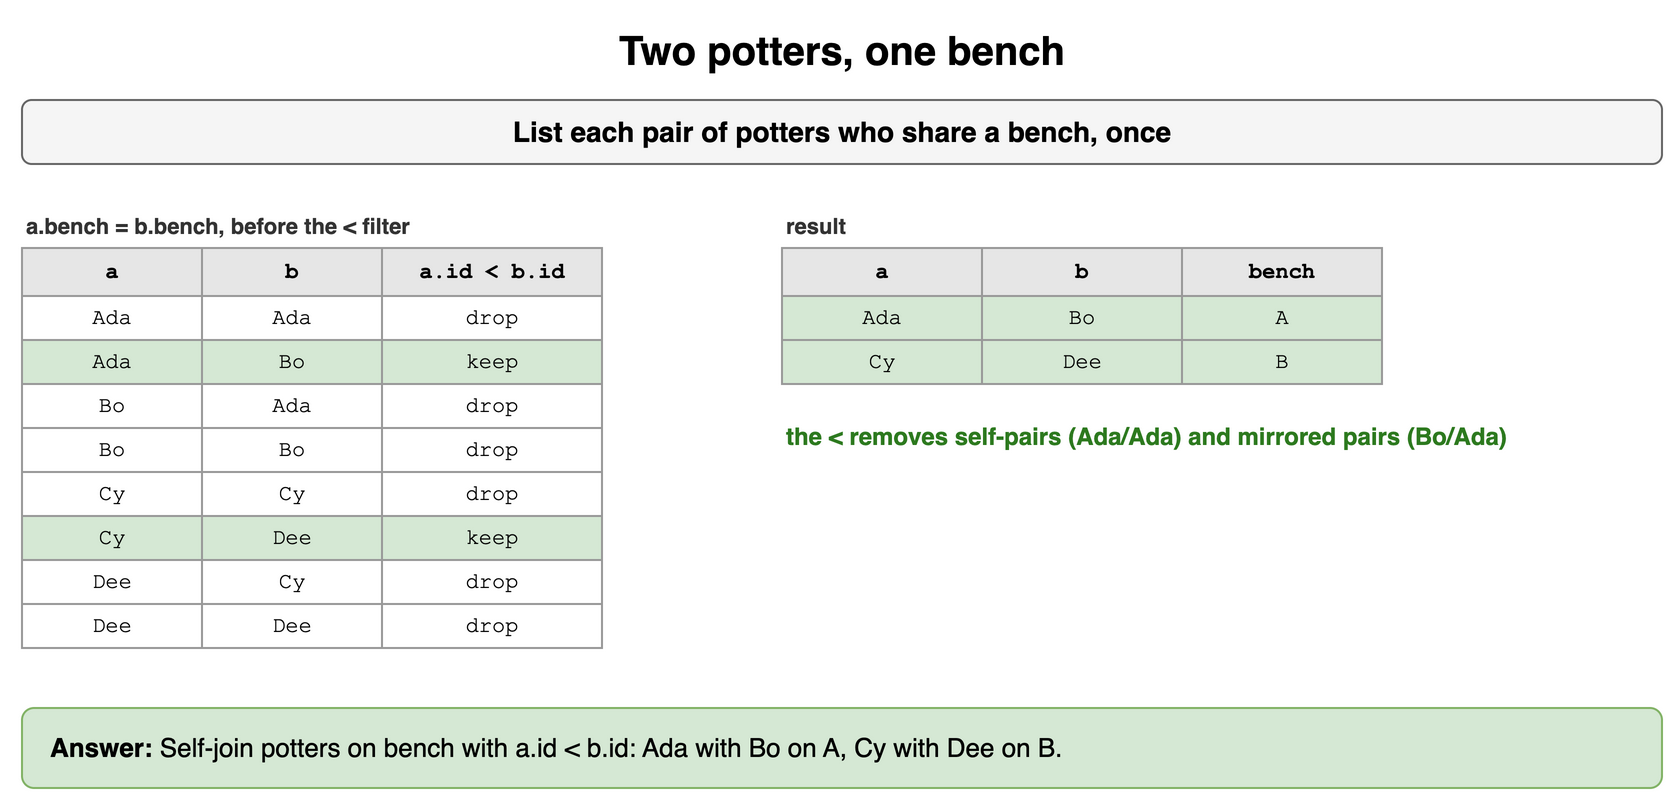

The diagram above was exported from draw.io. Its source (the exported page's mxGraphModel, read from the mxfile embedded in the PNG):
<mxGraphModel dx="900" dy="410" grid="1" gridSize="10" guides="1" tooltips="1" connect="1" arrows="1" fold="1" page="1" pageScale="1" pageWidth="900" pageHeight="410" math="0" shadow="0">
  <root>
    <mxCell id="0" />
    <mxCell id="1" parent="0" />
    <mxCell id="r41" value="Two potters, one bench" style="text;html=1;align=center;verticalAlign=middle;whiteSpace=wrap;fontSize=20;fontStyle=1;" vertex="1" parent="1">
      <mxGeometry x="40" y="10" width="820" height="30" as="geometry" />
    </mxCell>
    <mxCell id="r42" value="List each pair of potters who share a bench, once" style="rounded=1;whiteSpace=wrap;html=1;fillColor=#f5f5f5;strokeColor=#666666;fontStyle=1;fontSize=14;" vertex="1" parent="1">
      <mxGeometry x="40" y="50" width="820" height="32" as="geometry" />
    </mxCell>
    <mxCell id="r43" value="a.bench = b.bench, before the &lt; filter" style="text;html=1;whiteSpace=wrap;fontSize=11;align=left;verticalAlign=middle;fontSize=11;fontColor=#333333;fontStyle=1;" vertex="1" parent="1">
      <mxGeometry x="40" y="104" width="400" height="18" as="geometry" />
    </mxCell>
    <mxCell id="r44" value="a" style="whiteSpace=wrap;html=1;fillColor=#e6e6e6;strokeColor=#999999;fontStyle=1;fontSize=11;fontFamily=Courier New;" vertex="1" parent="1">
      <mxGeometry x="40" y="124" width="90" height="24" as="geometry" />
    </mxCell>
    <mxCell id="r45" value="b" style="whiteSpace=wrap;html=1;fillColor=#e6e6e6;strokeColor=#999999;fontStyle=1;fontSize=11;fontFamily=Courier New;" vertex="1" parent="1">
      <mxGeometry x="130" y="124" width="90" height="24" as="geometry" />
    </mxCell>
    <mxCell id="r46" value="a.id &lt; b.id" style="whiteSpace=wrap;html=1;fillColor=#e6e6e6;strokeColor=#999999;fontStyle=1;fontSize=11;fontFamily=Courier New;" vertex="1" parent="1">
      <mxGeometry x="220" y="124" width="110" height="24" as="geometry" />
    </mxCell>
    <mxCell id="r47" value="Ada" style="whiteSpace=wrap;html=1;fillColor=#ffffff;strokeColor=#999999;fontSize=11;fontFamily=Courier New;" vertex="1" parent="1">
      <mxGeometry x="40" y="148" width="90" height="22" as="geometry" />
    </mxCell>
    <mxCell id="r48" value="Ada" style="whiteSpace=wrap;html=1;fillColor=#ffffff;strokeColor=#999999;fontSize=11;fontFamily=Courier New;" vertex="1" parent="1">
      <mxGeometry x="130" y="148" width="90" height="22" as="geometry" />
    </mxCell>
    <mxCell id="r49" value="drop" style="whiteSpace=wrap;html=1;fillColor=#ffffff;strokeColor=#999999;fontSize=11;fontFamily=Courier New;" vertex="1" parent="1">
      <mxGeometry x="220" y="148" width="110" height="22" as="geometry" />
    </mxCell>
    <mxCell id="r410" value="Ada" style="whiteSpace=wrap;html=1;fillColor=#d5e8d4;strokeColor=#999999;fontSize=11;fontFamily=Courier New;" vertex="1" parent="1">
      <mxGeometry x="40" y="170" width="90" height="22" as="geometry" />
    </mxCell>
    <mxCell id="r411" value="Bo" style="whiteSpace=wrap;html=1;fillColor=#d5e8d4;strokeColor=#999999;fontSize=11;fontFamily=Courier New;" vertex="1" parent="1">
      <mxGeometry x="130" y="170" width="90" height="22" as="geometry" />
    </mxCell>
    <mxCell id="r412" value="keep" style="whiteSpace=wrap;html=1;fillColor=#d5e8d4;strokeColor=#999999;fontSize=11;fontFamily=Courier New;" vertex="1" parent="1">
      <mxGeometry x="220" y="170" width="110" height="22" as="geometry" />
    </mxCell>
    <mxCell id="r413" value="Bo" style="whiteSpace=wrap;html=1;fillColor=#ffffff;strokeColor=#999999;fontSize=11;fontFamily=Courier New;" vertex="1" parent="1">
      <mxGeometry x="40" y="192" width="90" height="22" as="geometry" />
    </mxCell>
    <mxCell id="r414" value="Ada" style="whiteSpace=wrap;html=1;fillColor=#ffffff;strokeColor=#999999;fontSize=11;fontFamily=Courier New;" vertex="1" parent="1">
      <mxGeometry x="130" y="192" width="90" height="22" as="geometry" />
    </mxCell>
    <mxCell id="r415" value="drop" style="whiteSpace=wrap;html=1;fillColor=#ffffff;strokeColor=#999999;fontSize=11;fontFamily=Courier New;" vertex="1" parent="1">
      <mxGeometry x="220" y="192" width="110" height="22" as="geometry" />
    </mxCell>
    <mxCell id="r416" value="Bo" style="whiteSpace=wrap;html=1;fillColor=#ffffff;strokeColor=#999999;fontSize=11;fontFamily=Courier New;" vertex="1" parent="1">
      <mxGeometry x="40" y="214" width="90" height="22" as="geometry" />
    </mxCell>
    <mxCell id="r417" value="Bo" style="whiteSpace=wrap;html=1;fillColor=#ffffff;strokeColor=#999999;fontSize=11;fontFamily=Courier New;" vertex="1" parent="1">
      <mxGeometry x="130" y="214" width="90" height="22" as="geometry" />
    </mxCell>
    <mxCell id="r418" value="drop" style="whiteSpace=wrap;html=1;fillColor=#ffffff;strokeColor=#999999;fontSize=11;fontFamily=Courier New;" vertex="1" parent="1">
      <mxGeometry x="220" y="214" width="110" height="22" as="geometry" />
    </mxCell>
    <mxCell id="r419" value="Cy" style="whiteSpace=wrap;html=1;fillColor=#ffffff;strokeColor=#999999;fontSize=11;fontFamily=Courier New;" vertex="1" parent="1">
      <mxGeometry x="40" y="236" width="90" height="22" as="geometry" />
    </mxCell>
    <mxCell id="r420" value="Cy" style="whiteSpace=wrap;html=1;fillColor=#ffffff;strokeColor=#999999;fontSize=11;fontFamily=Courier New;" vertex="1" parent="1">
      <mxGeometry x="130" y="236" width="90" height="22" as="geometry" />
    </mxCell>
    <mxCell id="r421" value="drop" style="whiteSpace=wrap;html=1;fillColor=#ffffff;strokeColor=#999999;fontSize=11;fontFamily=Courier New;" vertex="1" parent="1">
      <mxGeometry x="220" y="236" width="110" height="22" as="geometry" />
    </mxCell>
    <mxCell id="r422" value="Cy" style="whiteSpace=wrap;html=1;fillColor=#d5e8d4;strokeColor=#999999;fontSize=11;fontFamily=Courier New;" vertex="1" parent="1">
      <mxGeometry x="40" y="258" width="90" height="22" as="geometry" />
    </mxCell>
    <mxCell id="r423" value="Dee" style="whiteSpace=wrap;html=1;fillColor=#d5e8d4;strokeColor=#999999;fontSize=11;fontFamily=Courier New;" vertex="1" parent="1">
      <mxGeometry x="130" y="258" width="90" height="22" as="geometry" />
    </mxCell>
    <mxCell id="r424" value="keep" style="whiteSpace=wrap;html=1;fillColor=#d5e8d4;strokeColor=#999999;fontSize=11;fontFamily=Courier New;" vertex="1" parent="1">
      <mxGeometry x="220" y="258" width="110" height="22" as="geometry" />
    </mxCell>
    <mxCell id="r425" value="Dee" style="whiteSpace=wrap;html=1;fillColor=#ffffff;strokeColor=#999999;fontSize=11;fontFamily=Courier New;" vertex="1" parent="1">
      <mxGeometry x="40" y="280" width="90" height="22" as="geometry" />
    </mxCell>
    <mxCell id="r426" value="Cy" style="whiteSpace=wrap;html=1;fillColor=#ffffff;strokeColor=#999999;fontSize=11;fontFamily=Courier New;" vertex="1" parent="1">
      <mxGeometry x="130" y="280" width="90" height="22" as="geometry" />
    </mxCell>
    <mxCell id="r427" value="drop" style="whiteSpace=wrap;html=1;fillColor=#ffffff;strokeColor=#999999;fontSize=11;fontFamily=Courier New;" vertex="1" parent="1">
      <mxGeometry x="220" y="280" width="110" height="22" as="geometry" />
    </mxCell>
    <mxCell id="r428" value="Dee" style="whiteSpace=wrap;html=1;fillColor=#ffffff;strokeColor=#999999;fontSize=11;fontFamily=Courier New;" vertex="1" parent="1">
      <mxGeometry x="40" y="302" width="90" height="22" as="geometry" />
    </mxCell>
    <mxCell id="r429" value="Dee" style="whiteSpace=wrap;html=1;fillColor=#ffffff;strokeColor=#999999;fontSize=11;fontFamily=Courier New;" vertex="1" parent="1">
      <mxGeometry x="130" y="302" width="90" height="22" as="geometry" />
    </mxCell>
    <mxCell id="r430" value="drop" style="whiteSpace=wrap;html=1;fillColor=#ffffff;strokeColor=#999999;fontSize=11;fontFamily=Courier New;" vertex="1" parent="1">
      <mxGeometry x="220" y="302" width="110" height="22" as="geometry" />
    </mxCell>
    <mxCell id="r431" value="result" style="text;html=1;whiteSpace=wrap;fontSize=11;align=left;verticalAlign=middle;fontSize=11;fontColor=#333333;fontStyle=1;" vertex="1" parent="1">
      <mxGeometry x="420" y="104" width="400" height="18" as="geometry" />
    </mxCell>
    <mxCell id="r432" value="a" style="whiteSpace=wrap;html=1;fillColor=#e6e6e6;strokeColor=#999999;fontStyle=1;fontSize=11;fontFamily=Courier New;" vertex="1" parent="1">
      <mxGeometry x="420" y="124" width="100" height="24" as="geometry" />
    </mxCell>
    <mxCell id="r433" value="b" style="whiteSpace=wrap;html=1;fillColor=#e6e6e6;strokeColor=#999999;fontStyle=1;fontSize=11;fontFamily=Courier New;" vertex="1" parent="1">
      <mxGeometry x="520" y="124" width="100" height="24" as="geometry" />
    </mxCell>
    <mxCell id="r434" value="bench" style="whiteSpace=wrap;html=1;fillColor=#e6e6e6;strokeColor=#999999;fontStyle=1;fontSize=11;fontFamily=Courier New;" vertex="1" parent="1">
      <mxGeometry x="620" y="124" width="100" height="24" as="geometry" />
    </mxCell>
    <mxCell id="r435" value="Ada" style="whiteSpace=wrap;html=1;fillColor=#d5e8d4;strokeColor=#999999;fontSize=11;fontFamily=Courier New;" vertex="1" parent="1">
      <mxGeometry x="420" y="148" width="100" height="22" as="geometry" />
    </mxCell>
    <mxCell id="r436" value="Bo" style="whiteSpace=wrap;html=1;fillColor=#d5e8d4;strokeColor=#999999;fontSize=11;fontFamily=Courier New;" vertex="1" parent="1">
      <mxGeometry x="520" y="148" width="100" height="22" as="geometry" />
    </mxCell>
    <mxCell id="r437" value="A" style="whiteSpace=wrap;html=1;fillColor=#d5e8d4;strokeColor=#999999;fontSize=11;fontFamily=Courier New;" vertex="1" parent="1">
      <mxGeometry x="620" y="148" width="100" height="22" as="geometry" />
    </mxCell>
    <mxCell id="r438" value="Cy" style="whiteSpace=wrap;html=1;fillColor=#d5e8d4;strokeColor=#999999;fontSize=11;fontFamily=Courier New;" vertex="1" parent="1">
      <mxGeometry x="420" y="170" width="100" height="22" as="geometry" />
    </mxCell>
    <mxCell id="r439" value="Dee" style="whiteSpace=wrap;html=1;fillColor=#d5e8d4;strokeColor=#999999;fontSize=11;fontFamily=Courier New;" vertex="1" parent="1">
      <mxGeometry x="520" y="170" width="100" height="22" as="geometry" />
    </mxCell>
    <mxCell id="r440" value="B" style="whiteSpace=wrap;html=1;fillColor=#d5e8d4;strokeColor=#999999;fontSize=11;fontFamily=Courier New;" vertex="1" parent="1">
      <mxGeometry x="620" y="170" width="100" height="22" as="geometry" />
    </mxCell>
    <mxCell id="r441" value="the &lt; removes self-pairs (Ada/Ada) and mirrored pairs (Bo/Ada)" style="text;html=1;whiteSpace=wrap;fontSize=11;align=left;verticalAlign=middle;fontSize=12;fontColor=#2d7a1f;fontStyle=1;" vertex="1" parent="1">
      <mxGeometry x="420" y="200" width="440" height="36" as="geometry" />
    </mxCell>
    <mxCell id="r442" value="&lt;b&gt;Answer:&lt;/b&gt; Self-join potters on bench with a.id &lt; b.id: Ada with Bo on A, Cy with Dee on B." style="rounded=1;whiteSpace=wrap;html=1;fillColor=#d5e8d4;strokeColor=#82b366;fontSize=13;align=left;spacingLeft=12;" vertex="1" parent="1">
      <mxGeometry x="40" y="354" width="820" height="40" as="geometry" />
    </mxCell>
  </root>
</mxGraphModel>